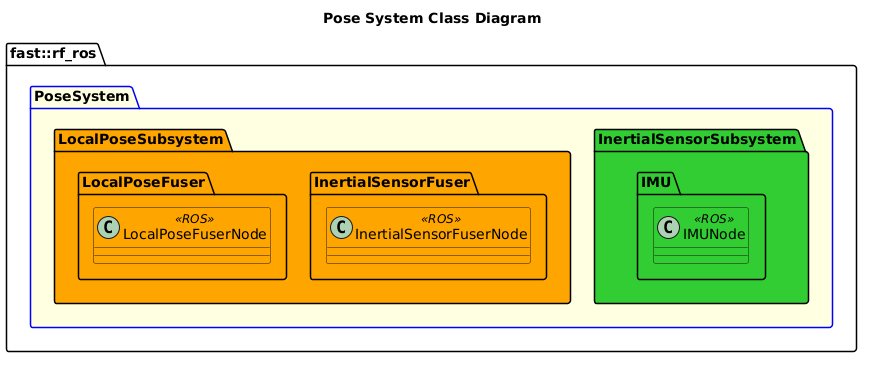

The diagram above was rendered by PlantUML. Its source (embedded in the PNG):
@startuml
title Pose System Class Diagram

namespace fast::rf_ros {
    package PoseSystem #LightYellow;line:blue {
        namespace InertialSensorSubsystem #LimeGreen {
            namespace IMU {
                class IMUNode <<ROS>> #LimeGreen {

                }
            }
        }
        namespace LocalPoseSubsystem #Orange {
            namespace InertialSensorFuser #Orange {
                class InertialSensorFuserNode <<ROS>> #Orange {

                }
            }
            namespace LocalPoseFuser #Orange {
                class LocalPoseFuserNode <<ROS>> #Orange {

                }
            }
        }
    }
}
@enduml